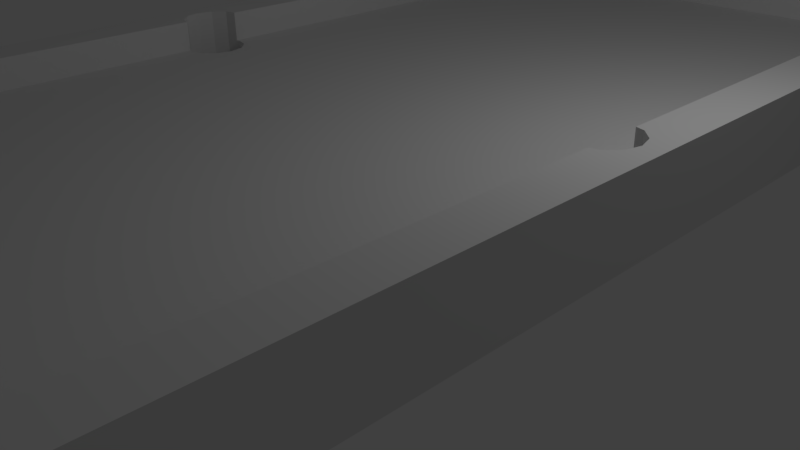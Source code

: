 # Source: PoolTable.blend  (saved by Blender 2.77.0; exported with 4.5.12 LTS)
import bpy
from mathutils import Matrix  # noqa: F401  (used for matrix-valued properties, if any)

bpy.ops.wm.read_factory_settings(use_empty=True)
scene = bpy.context.scene
scene.name = 'Scene'

# ---- collections
col_collection_1 = bpy.data.collections.new('Collection 1'); scene.collection.children.link(col_collection_1)

# ---- materials (node trees are filled in below, after node groups)
mat_material = bpy.data.materials.new('Material')
mat_material.alpha_threshold = 0.0
mat_material.use_transparent_shadow = False
mat_material.roughness = 0.5
mat_material.line_color = (0.0, 0.0, 0.0, 1.0)

# ---- material node trees

# ---- world
world_world = bpy.data.worlds.new('World'); scene.world = world_world
world_world.color = (0.05088, 0.05088, 0.05088)
world_world.use_sun_shadow = False
world_world.sun_shadow_jitter_overblur = 0.0
world_world.cycles.sampling_method = 'MANUAL'

# ---- cameras
cam_camera = bpy.data.cameras.new('Camera')
cam_camera.clip_end = 100.0
cam_camera.lens = 35.0
cam_camera.sensor_width = 32.0
cam_camera.sensor_height = 18.0
cam_camera.ortho_scale = 7.314
cam_camera.dof.focus_distance = 0.0
cam_camera.dof.aperture_fstop = 128.0

# ---- lights
light_lamp = bpy.data.lights.new('Lamp', 'POINT')
light_lamp.transmission_factor = 0.0
light_lamp.cutoff_distance = 30.0
light_lamp.energy = 100.0
light_lamp.shadow_buffer_clip_start = 1.001
light_lamp.shadow_soft_size = 0.1
light_lamp.shadow_maximum_resolution = 0.006
light_lamp.use_absolute_resolution = True

# ---- meshes
me_cylinder = bpy.data.meshes.new('Cylinder')
me_cylinder.from_pydata([(0.0, 0.4, -1.0), (0.0, 0.4, 1.0), (0.2, 0.3464, -1.0), (0.2, 0.3464, 1.0), (0.3464, 0.2, -1.0), (0.3464, 0.2, 1.0), (0.4, -1.748e-08, -1.0), (0.4, -1.748e-08, 1.0), (0.3464, -0.2, -1.0), (0.3464, -0.2, 1.0), (0.2, -0.3464, -1.0), (0.2, -0.3464, 1.0), (6.04e-08, -0.4, -1.0), (6.04e-08, -0.4, 1.0), (-0.2, -0.3464, -1.0), (-0.2, -0.3464, 1.0), (-0.3464, -0.2, -1.0), (-0.3464, -0.2, 1.0), (-0.4, -1.86e-07, -1.0), (-0.4, -1.86e-07, 1.0), (-0.3464, 0.2, -1.0), (-0.3464, 0.2, 1.0), (-0.2, 0.3464, -1.0), (-0.2, 0.3464, 1.0), (6.56, 0.4, -1.0), (6.56, 0.4, 1.0), (6.76, 0.3464, -1.0), (6.76, 0.3464, 1.0), (6.906, 0.2, -1.0), (6.906, 0.2, 1.0), (6.96, -1.748e-08, -1.0), (6.96, -1.748e-08, 1.0), (6.906, -0.2, -1.0), (6.906, -0.2, 1.0), (6.76, -0.3464, -1.0), (6.76, -0.3464, 1.0), (6.56, -0.4, -1.0), (6.56, -0.4, 1.0), (6.36, -0.3464, -1.0), (6.36, -0.3464, 1.0), (6.214, -0.2, -1.0), (6.214, -0.2, 1.0), (6.16, -1.86e-07, -1.0), (6.16, -1.86e-07, 1.0), (6.214, 0.2, -1.0), (6.214, 0.2, 1.0), (6.36, 0.3464, -1.0), (6.36, 0.3464, 1.0), (0.0, 7.6, -1.0), (0.0, 7.6, 1.0), (0.2, 7.546, -1.0), (0.2, 7.546, 1.0), (0.3464, 7.4, -1.0), (0.3464, 7.4, 1.0), (0.4, 7.2, -1.0), (0.4, 7.2, 1.0), (0.3464, 7.0, -1.0), (0.3464, 7.0, 1.0), (0.2, 6.854, -1.0), (0.2, 6.854, 1.0), (6.04e-08, 6.8, -1.0), (6.04e-08, 6.8, 1.0), (-0.2, 6.854, -1.0), (-0.2, 6.854, 1.0), (-0.3464, 7.0, -1.0), (-0.3464, 7.0, 1.0), (-0.4, 7.2, -1.0), (-0.4, 7.2, 1.0), (-0.3464, 7.4, -1.0), (-0.3464, 7.4, 1.0), (-0.2, 7.546, -1.0), (-0.2, 7.546, 1.0), (6.56, 7.6, -1.0), (6.56, 7.6, 1.0), (6.76, 7.546, -1.0), (6.76, 7.546, 1.0), (6.906, 7.4, -1.0), (6.906, 7.4, 1.0), (6.96, 7.2, -1.0), (6.96, 7.2, 1.0), (6.906, 7.0, -1.0), (6.906, 7.0, 1.0), (6.76, 6.854, -1.0), (6.76, 6.854, 1.0), (6.56, 6.8, -1.0), (6.56, 6.8, 1.0), (6.36, 6.854, -1.0), (6.36, 6.854, 1.0), (6.214, 7.0, -1.0), (6.214, 7.0, 1.0), (6.16, 7.2, -1.0), (6.16, 7.2, 1.0), (6.214, 7.4, -1.0), (6.214, 7.4, 1.0), (6.36, 7.546, -1.0), (6.36, 7.546, 1.0), (0.0, 14.8, -1.0), (0.0, 14.8, 1.0), (0.2, 14.75, -1.0), (0.2, 14.75, 1.0), (0.3464, 14.6, -1.0), (0.3464, 14.6, 1.0), (0.4, 14.4, -1.0), (0.4, 14.4, 1.0), (0.3464, 14.2, -1.0), (0.3464, 14.2, 1.0), (0.2, 14.05, -1.0), (0.2, 14.05, 1.0), (6.04e-08, 14.0, -1.0), (6.04e-08, 14.0, 1.0), (-0.2, 14.05, -1.0), (-0.2, 14.05, 1.0), (-0.3464, 14.2, -1.0), (-0.3464, 14.2, 1.0), (-0.4, 14.4, -1.0), (-0.4, 14.4, 1.0), (-0.3464, 14.6, -1.0), (-0.3464, 14.6, 1.0), (-0.2, 14.75, -1.0), (-0.2, 14.75, 1.0), (6.56, 14.8, -1.0), (6.56, 14.8, 1.0), (6.76, 14.75, -1.0), (6.76, 14.75, 1.0), (6.906, 14.6, -1.0), (6.906, 14.6, 1.0), (6.96, 14.4, -1.0), (6.96, 14.4, 1.0), (6.906, 14.2, -1.0), (6.906, 14.2, 1.0), (6.76, 14.05, -1.0), (6.76, 14.05, 1.0), (6.56, 14.0, -1.0), (6.56, 14.0, 1.0), (6.36, 14.05, -1.0), (6.36, 14.05, 1.0), (6.214, 14.2, -1.0), (6.214, 14.2, 1.0), (6.16, 14.4, -1.0), (6.16, 14.4, 1.0), (6.214, 14.6, -1.0), (6.214, 14.6, 1.0), (6.36, 14.75, -1.0), (6.36, 14.75, 1.0)], [], [(0, 1, 3, 2), (2, 3, 5, 4), (4, 5, 7, 6), (6, 7, 9, 8), (8, 9, 11, 10), (10, 11, 13, 12), (12, 13, 15, 14), (14, 15, 17, 16), (16, 17, 19, 18), (18, 19, 21, 20), (3, 1, 23, 21, 19, 17, 15, 13, 11, 9, 7, 5), (20, 21, 23, 22), (22, 23, 1, 0), (0, 2, 4, 6, 8, 10, 12, 14, 16, 18, 20, 22), (24, 25, 27, 26), (26, 27, 29, 28), (28, 29, 31, 30), (30, 31, 33, 32), (32, 33, 35, 34), (34, 35, 37, 36), (36, 37, 39, 38), (38, 39, 41, 40), (40, 41, 43, 42), (42, 43, 45, 44), (27, 25, 47, 45, 43, 41, 39, 37, 35, 33, 31, 29), (44, 45, 47, 46), (46, 47, 25, 24), (24, 26, 28, 30, 32, 34, 36, 38, 40, 42, 44, 46), (48, 49, 51, 50), (50, 51, 53, 52), (52, 53, 55, 54), (54, 55, 57, 56), (56, 57, 59, 58), (58, 59, 61, 60), (60, 61, 63, 62), (62, 63, 65, 64), (64, 65, 67, 66), (66, 67, 69, 68), (51, 49, 71, 69, 67, 65, 63, 61, 59, 57, 55, 53), (68, 69, 71, 70), (70, 71, 49, 48), (48, 50, 52, 54, 56, 58, 60, 62, 64, 66, 68, 70), (72, 73, 75, 74), (74, 75, 77, 76), (76, 77, 79, 78), (78, 79, 81, 80), (80, 81, 83, 82), (82, 83, 85, 84), (84, 85, 87, 86), (86, 87, 89, 88), (88, 89, 91, 90), (90, 91, 93, 92), (75, 73, 95, 93, 91, 89, 87, 85, 83, 81, 79, 77), (92, 93, 95, 94), (94, 95, 73, 72), (72, 74, 76, 78, 80, 82, 84, 86, 88, 90, 92, 94), (96, 97, 99, 98), (98, 99, 101, 100), (100, 101, 103, 102), (102, 103, 105, 104), (104, 105, 107, 106), (106, 107, 109, 108), (108, 109, 111, 110), (110, 111, 113, 112), (112, 113, 115, 114), (114, 115, 117, 116), (99, 97, 119, 117, 115, 113, 111, 109, 107, 105, 103, 101), (116, 117, 119, 118), (118, 119, 97, 96), (96, 98, 100, 102, 104, 106, 108, 110, 112, 114, 116, 118), (120, 121, 123, 122), (122, 123, 125, 124), (124, 125, 127, 126), (126, 127, 129, 128), (128, 129, 131, 130), (130, 131, 133, 132), (132, 133, 135, 134), (134, 135, 137, 136), (136, 137, 139, 138), (138, 139, 141, 140), (123, 121, 143, 141, 139, 137, 135, 133, 131, 129, 127, 125), (140, 141, 143, 142), (142, 143, 121, 120), (120, 122, 124, 126, 128, 130, 132, 134, 136, 138, 140, 142)])
me_cylinder.use_remesh_preserve_volume = False
me_cylinder.use_remesh_preserve_attributes = False
me_cylinder.use_mirror_vertex_groups = False
me_cylinder.update()
me_cube = bpy.data.meshes.new('Cube')
me_cube.from_pydata([(1.0, 1.0, 0.5), (1.0, -1.0, 0.5), (-1.0, -1.0, 0.5), (-1.0, 1.0, 0.5), (0.8586, 0.9227, 1.5), (0.8586, -0.9227, 1.5), (-0.8586, -0.9227, 1.5), (-0.8586, 0.9227, 1.5), (1.0, 1.0, 1.5), (1.0, -1.0, 1.5), (-1.0, 1.0, 1.5), (-1.0, -1.0, 1.5), (0.8586, 0.9227, 1.1), (0.8586, -0.9227, 1.1), (-0.8586, 0.9227, 1.1), (-0.8586, -0.9227, 1.1)], [], [(0, 1, 2, 3), (6, 5, 13, 15), (0, 8, 9, 1), (1, 9, 11, 2), (2, 11, 10, 3), (8, 0, 3, 10), (4, 5, 9, 8), (7, 4, 8, 10), (5, 6, 11, 9), (6, 7, 10, 11), (12, 14, 15, 13), (5, 4, 12, 13), (7, 6, 15, 14), (4, 7, 14, 12)])
me_cube.materials.append(mat_material)
me_cube.use_remesh_preserve_volume = False
me_cube.use_remesh_preserve_attributes = False
me_cube.use_mirror_vertex_groups = False
me_cube.update()

# ---- objects
ob_pocket_holes = bpy.data.objects.new('Pocket Holes', me_cylinder)
ob_table = bpy.data.objects.new('Table', me_cube)
ob_lamp = bpy.data.objects.new('Lamp', light_lamp)
ob_camera = bpy.data.objects.new('Camera', cam_camera)

# ---- transforms, parenting, visibility, modifiers, constraints
ob_pocket_holes.location = (-3.3, -7.2, 2.6)
ob_pocket_holes.hide_viewport = True
ob_pocket_holes.hide_select = True
ob_pocket_holes.hide_render = True
ob_pocket_holes.lineart.crease_threshold = 0.0
ob_table.location = (0.0, 0.0, 1.0)
ob_table.scale = (3.9, 7.8, 1.0)
ob_table.lock_rotations_4d = False
ob_table.empty_display_type = 'ARROWS'
ob_table.lineart.crease_threshold = 0.0
_m = ob_table.modifiers.new('Boolean', 'BOOLEAN')
_m.object = ob_pocket_holes
_m.solver = 'FAST'
ob_lamp.location = (4.076, 1.005, 5.904)
ob_lamp.rotation_euler = (0.6503, 0.05522, 1.866)
ob_lamp.lock_rotations_4d = False
ob_lamp.empty_display_type = 'ARROWS'
ob_lamp.color = (0.0, 0.0, 0.0, 0.0)
ob_lamp.lineart.crease_threshold = 0.0
ob_camera.location = (7.481, -6.508, 5.344)
ob_camera.rotation_euler = (1.109, 0.01082, 0.8149)
ob_camera.lock_rotations_4d = False
ob_camera.empty_display_type = 'ARROWS'
ob_camera.color = (0.0, 0.0, 0.0, 0.0)
ob_camera.display_type = 'WIRE'
ob_camera.lineart.crease_threshold = 0.0

# ---- collection membership
col_collection_1.objects.link(ob_pocket_holes)
col_collection_1.objects.link(ob_table)
col_collection_1.objects.link(ob_lamp)
col_collection_1.objects.link(ob_camera)

# ---- scene / render settings (as saved in the file)
scene.camera = ob_camera
scene.frame_start = 1; scene.frame_end = 250; scene.frame_set(0)
scene.render.engine = 'BLENDER_EEVEE_NEXT'
scene.render.resolution_percentage = 50
scene.render.dither_intensity = 0.0
scene.cycles.use_denoising = False
scene.cycles.samples = 128
scene.cycles.sampling_pattern = 'TABULATED_SOBOL'
scene.cycles.light_sampling_threshold = 0.0
scene.cycles.use_adaptive_sampling = False
scene.cycles.use_light_tree = False
scene.cycles.blur_glossy = 0.0
scene.cycles.sample_clamp_indirect = 0.0
scene.view_settings.view_transform = 'Standard'
bpy.context.view_layer.update()
